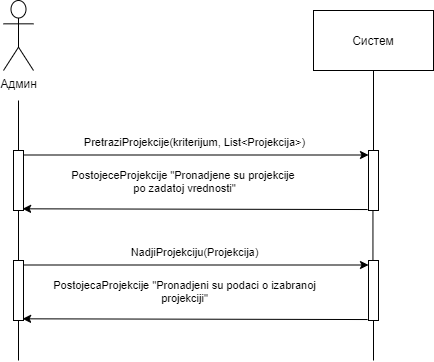

The diagram above was exported from draw.io. Its source (the exported page's mxGraphModel, read from the mxfile embedded in the PNG):
<mxGraphModel dx="483" dy="477" grid="1" gridSize="10" guides="1" tooltips="1" connect="1" arrows="1" fold="1" page="1" pageScale="1" pageWidth="827" pageHeight="1169" math="0" shadow="0">
  <root>
    <mxCell id="0" />
    <mxCell id="1" parent="0" />
    <mxCell id="pNolT3dvRD88F6NCJf1X-54" value="Админ" style="shape=umlActor;verticalLabelPosition=bottom;verticalAlign=top;html=1;" vertex="1" parent="1">
      <mxGeometry x="260" y="190" width="30" height="70" as="geometry" />
    </mxCell>
    <mxCell id="pNolT3dvRD88F6NCJf1X-55" value="" style="points=[];perimeter=orthogonalPerimeter;rounded=0;shadow=0;strokeWidth=1;" vertex="1" parent="1">
      <mxGeometry x="270" y="340" width="10" height="60" as="geometry" />
    </mxCell>
    <mxCell id="pNolT3dvRD88F6NCJf1X-56" value="" style="endArrow=none;html=1;" edge="1" parent="1" source="pNolT3dvRD88F6NCJf1X-55">
      <mxGeometry width="50" height="50" relative="1" as="geometry">
        <mxPoint x="280" y="380" as="sourcePoint" />
        <mxPoint x="275" y="290" as="targetPoint" />
      </mxGeometry>
    </mxCell>
    <mxCell id="pNolT3dvRD88F6NCJf1X-57" value="" style="endArrow=none;html=1;" edge="1" parent="1" source="pNolT3dvRD88F6NCJf1X-66" target="pNolT3dvRD88F6NCJf1X-55">
      <mxGeometry width="50" height="50" relative="1" as="geometry">
        <mxPoint x="275" y="430" as="sourcePoint" />
        <mxPoint x="310" y="500" as="targetPoint" />
      </mxGeometry>
    </mxCell>
    <mxCell id="pNolT3dvRD88F6NCJf1X-58" value="Систем" style="rounded=0;whiteSpace=wrap;html=1;" vertex="1" parent="1">
      <mxGeometry x="570" y="200" width="120" height="60" as="geometry" />
    </mxCell>
    <mxCell id="pNolT3dvRD88F6NCJf1X-59" value="" style="points=[];perimeter=orthogonalPerimeter;rounded=0;shadow=0;strokeWidth=1;" vertex="1" parent="1">
      <mxGeometry x="625" y="340" width="10" height="60" as="geometry" />
    </mxCell>
    <mxCell id="pNolT3dvRD88F6NCJf1X-60" value="" style="endArrow=none;html=1;" edge="1" parent="1" source="pNolT3dvRD88F6NCJf1X-59" target="pNolT3dvRD88F6NCJf1X-58">
      <mxGeometry width="50" height="50" relative="1" as="geometry">
        <mxPoint x="605" y="320" as="sourcePoint" />
        <mxPoint x="630" y="290" as="targetPoint" />
      </mxGeometry>
    </mxCell>
    <mxCell id="pNolT3dvRD88F6NCJf1X-61" value="" style="endArrow=none;html=1;exitX=0.445;exitY=0.024;exitDx=0;exitDy=0;exitPerimeter=0;" edge="1" parent="1" source="pNolT3dvRD88F6NCJf1X-68" target="pNolT3dvRD88F6NCJf1X-59">
      <mxGeometry width="50" height="50" relative="1" as="geometry">
        <mxPoint x="630" y="439.9999999999999" as="sourcePoint" />
        <mxPoint x="625" y="510" as="targetPoint" />
      </mxGeometry>
    </mxCell>
    <mxCell id="pNolT3dvRD88F6NCJf1X-62" value="" style="endArrow=classic;html=1;exitX=1.1;exitY=0.075;exitDx=0;exitDy=0;exitPerimeter=0;" edge="1" parent="1" source="pNolT3dvRD88F6NCJf1X-55" target="pNolT3dvRD88F6NCJf1X-59">
      <mxGeometry width="50" height="50" relative="1" as="geometry">
        <mxPoint x="320" y="340" as="sourcePoint" />
        <mxPoint x="370" y="290" as="targetPoint" />
      </mxGeometry>
    </mxCell>
    <mxCell id="pNolT3dvRD88F6NCJf1X-63" value="PretraziProjekcije(kriterijum, List&amp;lt;Projekcija&amp;gt;)" style="edgeLabel;html=1;align=center;verticalAlign=middle;resizable=0;points=[];" vertex="1" connectable="0" parent="pNolT3dvRD88F6NCJf1X-62">
      <mxGeometry x="-0.1824" y="-1" relative="1" as="geometry">
        <mxPoint x="28.310000000000002" y="-14" as="offset" />
      </mxGeometry>
    </mxCell>
    <mxCell id="pNolT3dvRD88F6NCJf1X-64" value="PostojeceProjekcije &quot;Pronadjene su projekcije &lt;br&gt;po zadatoj vrednosti&quot;" style="edgeLabel;html=1;align=center;verticalAlign=middle;resizable=0;points=[];" vertex="1" connectable="0" parent="pNolT3dvRD88F6NCJf1X-62">
      <mxGeometry x="0.3962" y="-2" relative="1" as="geometry">
        <mxPoint x="-80.99999999999999" y="23.5" as="offset" />
      </mxGeometry>
    </mxCell>
    <mxCell id="pNolT3dvRD88F6NCJf1X-65" value="" style="endArrow=classic;html=1;exitX=-0.09;exitY=0.984;exitDx=0;exitDy=0;exitPerimeter=0;entryX=0.91;entryY=0.972;entryDx=0;entryDy=0;entryPerimeter=0;" edge="1" parent="1" source="pNolT3dvRD88F6NCJf1X-59" target="pNolT3dvRD88F6NCJf1X-55">
      <mxGeometry width="50" height="50" relative="1" as="geometry">
        <mxPoint x="320" y="340" as="sourcePoint" />
        <mxPoint x="280" y="379" as="targetPoint" />
      </mxGeometry>
    </mxCell>
    <mxCell id="pNolT3dvRD88F6NCJf1X-66" value="" style="points=[];perimeter=orthogonalPerimeter;rounded=0;shadow=0;strokeWidth=1;" vertex="1" parent="1">
      <mxGeometry x="270" y="450" width="10" height="60" as="geometry" />
    </mxCell>
    <mxCell id="pNolT3dvRD88F6NCJf1X-67" value="" style="endArrow=none;html=1;" edge="1" parent="1" target="pNolT3dvRD88F6NCJf1X-66">
      <mxGeometry width="50" height="50" relative="1" as="geometry">
        <mxPoint x="275" y="550" as="sourcePoint" />
        <mxPoint x="310" y="610" as="targetPoint" />
      </mxGeometry>
    </mxCell>
    <mxCell id="pNolT3dvRD88F6NCJf1X-68" value="" style="points=[];perimeter=orthogonalPerimeter;rounded=0;shadow=0;strokeWidth=1;" vertex="1" parent="1">
      <mxGeometry x="625" y="450" width="10" height="60" as="geometry" />
    </mxCell>
    <mxCell id="pNolT3dvRD88F6NCJf1X-69" value="" style="endArrow=none;html=1;" edge="1" parent="1" target="pNolT3dvRD88F6NCJf1X-68">
      <mxGeometry width="50" height="50" relative="1" as="geometry">
        <mxPoint x="630" y="549.9999999999999" as="sourcePoint" />
        <mxPoint x="625" y="620" as="targetPoint" />
      </mxGeometry>
    </mxCell>
    <mxCell id="pNolT3dvRD88F6NCJf1X-70" value="" style="endArrow=classic;html=1;exitX=1.1;exitY=0.075;exitDx=0;exitDy=0;exitPerimeter=0;" edge="1" parent="1" source="pNolT3dvRD88F6NCJf1X-66" target="pNolT3dvRD88F6NCJf1X-68">
      <mxGeometry width="50" height="50" relative="1" as="geometry">
        <mxPoint x="320" y="450" as="sourcePoint" />
        <mxPoint x="370" y="400" as="targetPoint" />
      </mxGeometry>
    </mxCell>
    <mxCell id="pNolT3dvRD88F6NCJf1X-71" value="NadjiProjekciju(Projekcija)" style="edgeLabel;html=1;align=center;verticalAlign=middle;resizable=0;points=[];" vertex="1" connectable="0" parent="pNolT3dvRD88F6NCJf1X-70">
      <mxGeometry x="-0.1824" y="-1" relative="1" as="geometry">
        <mxPoint x="28.310000000000002" y="-14" as="offset" />
      </mxGeometry>
    </mxCell>
    <mxCell id="pNolT3dvRD88F6NCJf1X-72" value="PostojecaProjekcije &quot;Pronadjeni su podaci o izabranoj&lt;br&gt;projekciji&quot;" style="edgeLabel;html=1;align=center;verticalAlign=middle;resizable=0;points=[];" vertex="1" connectable="0" parent="pNolT3dvRD88F6NCJf1X-70">
      <mxGeometry x="0.3962" y="-2" relative="1" as="geometry">
        <mxPoint x="-80.99999999999999" y="23.5" as="offset" />
      </mxGeometry>
    </mxCell>
    <mxCell id="pNolT3dvRD88F6NCJf1X-73" value="" style="endArrow=classic;html=1;exitX=-0.09;exitY=0.984;exitDx=0;exitDy=0;exitPerimeter=0;entryX=0.91;entryY=0.972;entryDx=0;entryDy=0;entryPerimeter=0;" edge="1" parent="1" source="pNolT3dvRD88F6NCJf1X-68" target="pNolT3dvRD88F6NCJf1X-66">
      <mxGeometry width="50" height="50" relative="1" as="geometry">
        <mxPoint x="320" y="450" as="sourcePoint" />
        <mxPoint x="280" y="489" as="targetPoint" />
      </mxGeometry>
    </mxCell>
  </root>
</mxGraphModel>